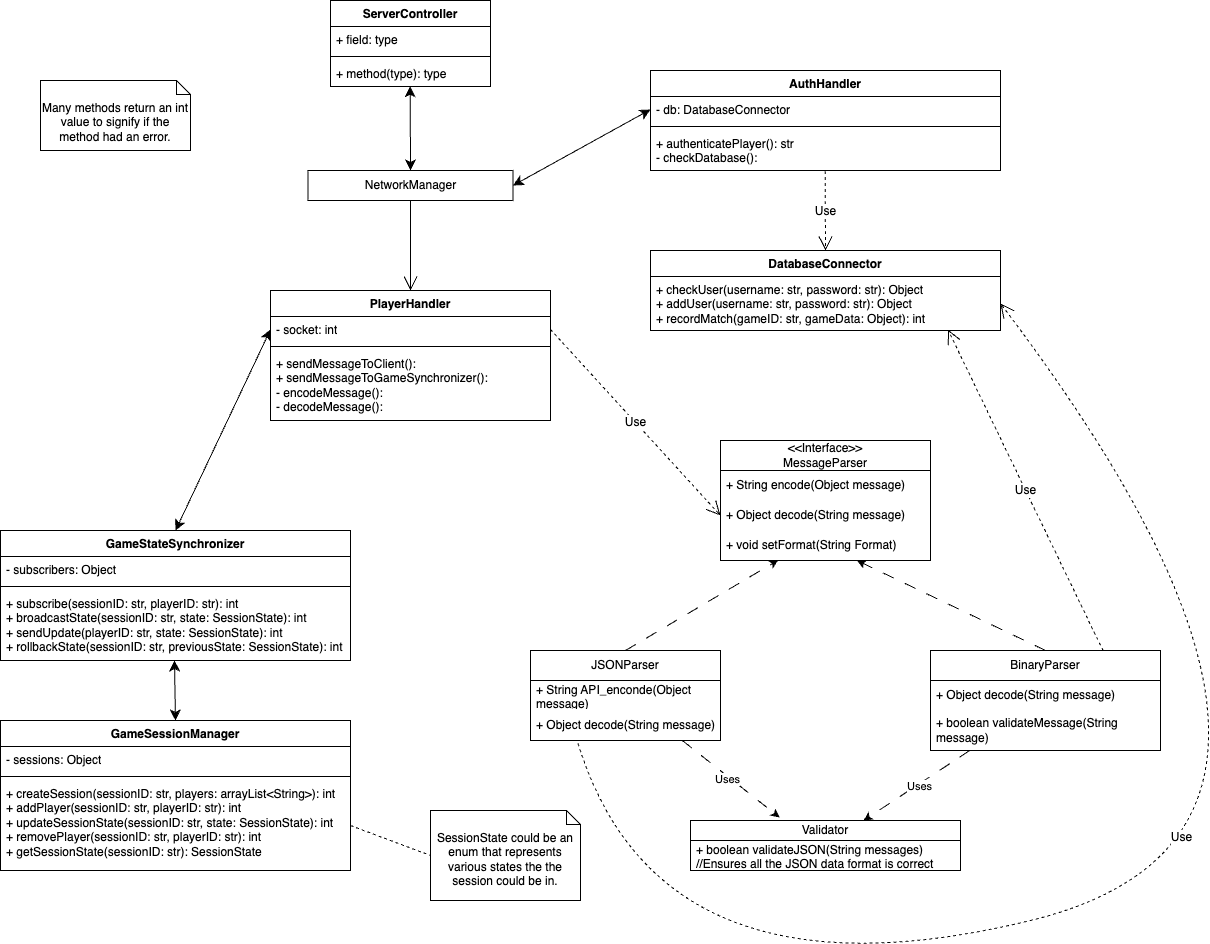

The diagram above was exported from draw.io. Its source (the exported page's mxGraphModel, read from the mxfile embedded in the PNG):
<mxGraphModel dx="1804" dy="639" grid="1" gridSize="10" guides="1" tooltips="1" connect="1" arrows="1" fold="1" page="1" pageScale="1" pageWidth="850" pageHeight="1100" math="0" shadow="0">
  <root>
    <mxCell id="0" />
    <mxCell id="1" parent="0" />
    <mxCell id="Xb6AXkKjqVTM_AZDYaId-1" value="NetworkManager" style="html=1;whiteSpace=wrap;" parent="1" vertex="1">
      <mxGeometry x="-352.5" y="270" width="205" height="30" as="geometry" />
    </mxCell>
    <mxCell id="Xb6AXkKjqVTM_AZDYaId-6" value="GameSessionManager" style="swimlane;fontStyle=1;align=center;verticalAlign=top;childLayout=stackLayout;horizontal=1;startSize=26;horizontalStack=0;resizeParent=1;resizeParentMax=0;resizeLast=0;collapsible=1;marginBottom=0;whiteSpace=wrap;html=1;" parent="1" vertex="1">
      <mxGeometry x="-660" y="820" width="350" height="150" as="geometry" />
    </mxCell>
    <mxCell id="Xb6AXkKjqVTM_AZDYaId-7" value="- sessions: Object" style="text;strokeColor=none;fillColor=none;align=left;verticalAlign=top;spacingLeft=4;spacingRight=4;overflow=hidden;rotatable=0;points=[[0,0.5],[1,0.5]];portConstraint=eastwest;whiteSpace=wrap;html=1;" parent="Xb6AXkKjqVTM_AZDYaId-6" vertex="1">
      <mxGeometry y="26" width="350" height="26" as="geometry" />
    </mxCell>
    <mxCell id="Xb6AXkKjqVTM_AZDYaId-8" value="" style="line;strokeWidth=1;fillColor=none;align=left;verticalAlign=middle;spacingTop=-1;spacingLeft=3;spacingRight=3;rotatable=0;labelPosition=right;points=[];portConstraint=eastwest;strokeColor=inherit;" parent="Xb6AXkKjqVTM_AZDYaId-6" vertex="1">
      <mxGeometry y="52" width="350" height="8" as="geometry" />
    </mxCell>
    <mxCell id="Xb6AXkKjqVTM_AZDYaId-9" value="&lt;div&gt;+ createSession(sessionID: str, players: arrayList&amp;lt;String&amp;gt;): int&lt;/div&gt;&lt;div&gt;+ addPlayer(sessionID: str, playerID: str): int&lt;/div&gt;&lt;div&gt;+ updateSessionState(sessionID: str, state: SessionState): int&lt;/div&gt;&lt;div&gt;+ removePlayer(sessionID: str, playerID: str): int&lt;/div&gt;&lt;div&gt;+ getSessionState(sessionID: str): SessionState&lt;/div&gt;" style="text;strokeColor=none;fillColor=none;align=left;verticalAlign=top;spacingLeft=4;spacingRight=4;overflow=hidden;rotatable=0;points=[[0,0.5],[1,0.5]];portConstraint=eastwest;whiteSpace=wrap;html=1;" parent="Xb6AXkKjqVTM_AZDYaId-6" vertex="1">
      <mxGeometry y="60" width="350" height="90" as="geometry" />
    </mxCell>
    <mxCell id="Xb6AXkKjqVTM_AZDYaId-10" value="GameStateSynchronizer" style="swimlane;fontStyle=1;align=center;verticalAlign=top;childLayout=stackLayout;horizontal=1;startSize=26;horizontalStack=0;resizeParent=1;resizeParentMax=0;resizeLast=0;collapsible=1;marginBottom=0;whiteSpace=wrap;html=1;" parent="1" vertex="1">
      <mxGeometry x="-660" y="630" width="350" height="130" as="geometry" />
    </mxCell>
    <mxCell id="Xb6AXkKjqVTM_AZDYaId-11" value="- subscribers: Object" style="text;strokeColor=none;fillColor=none;align=left;verticalAlign=top;spacingLeft=4;spacingRight=4;overflow=hidden;rotatable=0;points=[[0,0.5],[1,0.5]];portConstraint=eastwest;whiteSpace=wrap;html=1;" parent="Xb6AXkKjqVTM_AZDYaId-10" vertex="1">
      <mxGeometry y="26" width="350" height="26" as="geometry" />
    </mxCell>
    <mxCell id="Xb6AXkKjqVTM_AZDYaId-12" value="" style="line;strokeWidth=1;fillColor=none;align=left;verticalAlign=middle;spacingTop=-1;spacingLeft=3;spacingRight=3;rotatable=0;labelPosition=right;points=[];portConstraint=eastwest;strokeColor=inherit;" parent="Xb6AXkKjqVTM_AZDYaId-10" vertex="1">
      <mxGeometry y="52" width="350" height="8" as="geometry" />
    </mxCell>
    <mxCell id="Xb6AXkKjqVTM_AZDYaId-13" value="&lt;div&gt;+ subscribe(sessionID: str, playerID: str): int&lt;/div&gt;&lt;div&gt;+ broadcastState(sessionID: str, state: SessionState): int&lt;/div&gt;&lt;div&gt;+ sendUpdate(playerID: str, state: SessionState): int&lt;/div&gt;&lt;div&gt;+ rollbackState(sessionID: str, previousState: SessionState): int&lt;/div&gt;" style="text;strokeColor=none;fillColor=none;align=left;verticalAlign=top;spacingLeft=4;spacingRight=4;overflow=hidden;rotatable=0;points=[[0,0.5],[1,0.5]];portConstraint=eastwest;whiteSpace=wrap;html=1;" parent="Xb6AXkKjqVTM_AZDYaId-10" vertex="1">
      <mxGeometry y="60" width="350" height="70" as="geometry" />
    </mxCell>
    <mxCell id="Xb6AXkKjqVTM_AZDYaId-14" value="AuthHandler" style="swimlane;fontStyle=1;align=center;verticalAlign=top;childLayout=stackLayout;horizontal=1;startSize=26;horizontalStack=0;resizeParent=1;resizeParentMax=0;resizeLast=0;collapsible=1;marginBottom=0;whiteSpace=wrap;html=1;" parent="1" vertex="1">
      <mxGeometry x="-10" y="170" width="350" height="100" as="geometry" />
    </mxCell>
    <mxCell id="Xb6AXkKjqVTM_AZDYaId-15" value="- db: DatabaseConnector" style="text;strokeColor=none;fillColor=none;align=left;verticalAlign=top;spacingLeft=4;spacingRight=4;overflow=hidden;rotatable=0;points=[[0,0.5],[1,0.5]];portConstraint=eastwest;whiteSpace=wrap;html=1;" parent="Xb6AXkKjqVTM_AZDYaId-14" vertex="1">
      <mxGeometry y="26" width="350" height="26" as="geometry" />
    </mxCell>
    <mxCell id="Xb6AXkKjqVTM_AZDYaId-16" value="" style="line;strokeWidth=1;fillColor=none;align=left;verticalAlign=middle;spacingTop=-1;spacingLeft=3;spacingRight=3;rotatable=0;labelPosition=right;points=[];portConstraint=eastwest;strokeColor=inherit;" parent="Xb6AXkKjqVTM_AZDYaId-14" vertex="1">
      <mxGeometry y="52" width="350" height="8" as="geometry" />
    </mxCell>
    <mxCell id="Xb6AXkKjqVTM_AZDYaId-17" value="&lt;div&gt;+ authenticatePlayer(): str&lt;/div&gt;&lt;div&gt;- checkDatabase():&lt;/div&gt;" style="text;strokeColor=none;fillColor=none;align=left;verticalAlign=top;spacingLeft=4;spacingRight=4;overflow=hidden;rotatable=0;points=[[0,0.5],[1,0.5]];portConstraint=eastwest;whiteSpace=wrap;html=1;" parent="Xb6AXkKjqVTM_AZDYaId-14" vertex="1">
      <mxGeometry y="60" width="350" height="40" as="geometry" />
    </mxCell>
    <mxCell id="Xb6AXkKjqVTM_AZDYaId-18" value="DatabaseConnector" style="swimlane;fontStyle=1;align=center;verticalAlign=top;childLayout=stackLayout;horizontal=1;startSize=26;horizontalStack=0;resizeParent=1;resizeParentMax=0;resizeLast=0;collapsible=1;marginBottom=0;whiteSpace=wrap;html=1;" parent="1" vertex="1">
      <mxGeometry x="-10" y="350" width="350" height="80" as="geometry" />
    </mxCell>
    <mxCell id="Xb6AXkKjqVTM_AZDYaId-21" value="&lt;div&gt;+ checkUser(username: str, password: str): Object&lt;/div&gt;&lt;div&gt;+ addUser(username: str, password: str): Object&lt;/div&gt;&lt;div&gt;+ recordMatch(gameID: str, gameData: Object): int&lt;/div&gt;" style="text;strokeColor=none;fillColor=none;align=left;verticalAlign=top;spacingLeft=4;spacingRight=4;overflow=hidden;rotatable=0;points=[[0,0.5],[1,0.5]];portConstraint=eastwest;whiteSpace=wrap;html=1;" parent="Xb6AXkKjqVTM_AZDYaId-18" vertex="1">
      <mxGeometry y="26" width="350" height="54" as="geometry" />
    </mxCell>
    <mxCell id="Xb6AXkKjqVTM_AZDYaId-22" value="SessionState could be an enum that represents various states the the session could be in." style="shape=note2;boundedLbl=1;whiteSpace=wrap;html=1;size=14;verticalAlign=top;align=center;" parent="1" vertex="1">
      <mxGeometry x="-230" y="910" width="150" height="90" as="geometry" />
    </mxCell>
    <mxCell id="Xb6AXkKjqVTM_AZDYaId-23" value="" style="endArrow=none;dashed=1;html=1;rounded=0;entryX=0;entryY=0.5;entryDx=0;entryDy=0;entryPerimeter=0;exitX=1;exitY=0.5;exitDx=0;exitDy=0;" parent="1" source="Xb6AXkKjqVTM_AZDYaId-9" target="Xb6AXkKjqVTM_AZDYaId-22" edge="1">
      <mxGeometry width="50" height="50" relative="1" as="geometry">
        <mxPoint x="-370" y="1030" as="sourcePoint" />
        <mxPoint x="-320" y="980" as="targetPoint" />
      </mxGeometry>
    </mxCell>
    <mxCell id="Xb6AXkKjqVTM_AZDYaId-24" value="Many methods return an int value to signify if the method had an error." style="shape=note2;boundedLbl=1;whiteSpace=wrap;html=1;size=14;verticalAlign=top;align=center;" parent="1" vertex="1">
      <mxGeometry x="-620" y="180" width="150" height="70" as="geometry" />
    </mxCell>
    <mxCell id="ut4KiRudENXIZB80_N2i-1" value="&amp;lt;&amp;lt;Interface&amp;gt;&amp;gt;&lt;br&gt;MessageParser" style="swimlane;fontStyle=0;childLayout=stackLayout;horizontal=1;startSize=30;horizontalStack=0;resizeParent=1;resizeParentMax=0;resizeLast=0;collapsible=1;marginBottom=0;whiteSpace=wrap;html=1;" parent="1" vertex="1">
      <mxGeometry x="60" y="540" width="210" height="120" as="geometry">
        <mxRectangle x="160" y="90" width="50" height="40" as="alternateBounds" />
      </mxGeometry>
    </mxCell>
    <mxCell id="ut4KiRudENXIZB80_N2i-2" value="+ String encode(Object message)" style="text;strokeColor=none;fillColor=none;align=left;verticalAlign=middle;spacingLeft=4;spacingRight=4;overflow=hidden;points=[[0,0.5],[1,0.5]];portConstraint=eastwest;rotatable=0;whiteSpace=wrap;html=1;" parent="ut4KiRudENXIZB80_N2i-1" vertex="1">
      <mxGeometry y="30" width="210" height="30" as="geometry" />
    </mxCell>
    <mxCell id="ut4KiRudENXIZB80_N2i-3" value="+ Object decode(String message)" style="text;strokeColor=none;fillColor=none;align=left;verticalAlign=middle;spacingLeft=4;spacingRight=4;overflow=hidden;points=[[0,0.5],[1,0.5]];portConstraint=eastwest;rotatable=0;whiteSpace=wrap;html=1;" parent="ut4KiRudENXIZB80_N2i-1" vertex="1">
      <mxGeometry y="60" width="210" height="30" as="geometry" />
    </mxCell>
    <mxCell id="ut4KiRudENXIZB80_N2i-4" value="+ void setFormat(String Format)" style="text;strokeColor=none;fillColor=none;align=left;verticalAlign=middle;spacingLeft=4;spacingRight=4;overflow=hidden;points=[[0,0.5],[1,0.5]];portConstraint=eastwest;rotatable=0;whiteSpace=wrap;html=1;" parent="ut4KiRudENXIZB80_N2i-1" vertex="1">
      <mxGeometry y="90" width="210" height="30" as="geometry" />
    </mxCell>
    <mxCell id="ut4KiRudENXIZB80_N2i-5" value="JSONParser" style="swimlane;fontStyle=0;childLayout=stackLayout;horizontal=1;startSize=30;horizontalStack=0;resizeParent=1;resizeParentMax=0;resizeLast=0;collapsible=1;marginBottom=0;whiteSpace=wrap;html=1;" parent="1" vertex="1">
      <mxGeometry x="-130" y="750" width="190" height="90" as="geometry" />
    </mxCell>
    <mxCell id="ut4KiRudENXIZB80_N2i-6" value="+ String API_enconde(Object message)" style="text;strokeColor=none;fillColor=none;align=left;verticalAlign=middle;spacingLeft=4;spacingRight=4;overflow=hidden;points=[[0,0.5],[1,0.5]];portConstraint=eastwest;rotatable=0;whiteSpace=wrap;html=1;" parent="ut4KiRudENXIZB80_N2i-5" vertex="1">
      <mxGeometry y="30" width="190" height="30" as="geometry" />
    </mxCell>
    <mxCell id="ut4KiRudENXIZB80_N2i-7" value="+ Object decode(String message)" style="text;strokeColor=none;fillColor=none;align=left;verticalAlign=middle;spacingLeft=4;spacingRight=4;overflow=hidden;points=[[0,0.5],[1,0.5]];portConstraint=eastwest;rotatable=0;whiteSpace=wrap;html=1;" parent="ut4KiRudENXIZB80_N2i-5" vertex="1">
      <mxGeometry y="60" width="190" height="30" as="geometry" />
    </mxCell>
    <mxCell id="ut4KiRudENXIZB80_N2i-8" style="edgeStyle=none;html=1;exitX=0.5;exitY=0;exitDx=0;exitDy=0;dashed=1;dashPattern=12 12;" parent="1" source="ut4KiRudENXIZB80_N2i-9" target="ut4KiRudENXIZB80_N2i-4" edge="1">
      <mxGeometry relative="1" as="geometry" />
    </mxCell>
    <mxCell id="ut4KiRudENXIZB80_N2i-9" value="BinaryParser" style="swimlane;fontStyle=0;childLayout=stackLayout;horizontal=1;startSize=30;horizontalStack=0;resizeParent=1;resizeParentMax=0;resizeLast=0;collapsible=1;marginBottom=0;whiteSpace=wrap;html=1;" parent="1" vertex="1">
      <mxGeometry x="270" y="750" width="230" height="100" as="geometry" />
    </mxCell>
    <mxCell id="ut4KiRudENXIZB80_N2i-10" value="+ Object decode(String message)&amp;nbsp;" style="text;strokeColor=none;fillColor=none;align=left;verticalAlign=middle;spacingLeft=4;spacingRight=4;overflow=hidden;points=[[0,0.5],[1,0.5]];portConstraint=eastwest;rotatable=0;whiteSpace=wrap;html=1;" parent="ut4KiRudENXIZB80_N2i-9" vertex="1">
      <mxGeometry y="30" width="230" height="30" as="geometry" />
    </mxCell>
    <mxCell id="ut4KiRudENXIZB80_N2i-11" value="+ boolean validateMessage(String message)" style="text;strokeColor=none;fillColor=none;align=left;verticalAlign=middle;spacingLeft=4;spacingRight=4;overflow=hidden;points=[[0,0.5],[1,0.5]];portConstraint=eastwest;rotatable=0;whiteSpace=wrap;html=1;" parent="ut4KiRudENXIZB80_N2i-9" vertex="1">
      <mxGeometry y="60" width="230" height="40" as="geometry" />
    </mxCell>
    <mxCell id="ut4KiRudENXIZB80_N2i-12" style="edgeStyle=none;html=1;exitX=0.5;exitY=0;exitDx=0;exitDy=0;entryX=0.275;entryY=0.987;entryDx=0;entryDy=0;entryPerimeter=0;dashed=1;dashPattern=12 12;" parent="1" source="ut4KiRudENXIZB80_N2i-5" target="ut4KiRudENXIZB80_N2i-4" edge="1">
      <mxGeometry relative="1" as="geometry" />
    </mxCell>
    <mxCell id="ut4KiRudENXIZB80_N2i-13" value="Validator" style="swimlane;fontStyle=0;childLayout=stackLayout;horizontal=1;startSize=20;horizontalStack=0;resizeParent=1;resizeParentMax=0;resizeLast=0;collapsible=1;marginBottom=0;whiteSpace=wrap;html=1;" parent="1" vertex="1">
      <mxGeometry x="30" y="920" width="270" height="50" as="geometry" />
    </mxCell>
    <mxCell id="ut4KiRudENXIZB80_N2i-14" value="+ boolean validateJSON(String messages) //Ensures all the JSON data format is correct" style="text;strokeColor=none;fillColor=none;align=left;verticalAlign=middle;spacingLeft=4;spacingRight=4;overflow=hidden;points=[[0,0.5],[1,0.5]];portConstraint=eastwest;rotatable=0;whiteSpace=wrap;html=1;" parent="ut4KiRudENXIZB80_N2i-13" vertex="1">
      <mxGeometry y="20" width="270" height="30" as="geometry" />
    </mxCell>
    <mxCell id="ut4KiRudENXIZB80_N2i-15" style="edgeStyle=none;html=1;entryX=0.33;entryY=-0.06;entryDx=0;entryDy=0;entryPerimeter=0;dashed=1;dashPattern=12 12;" parent="1" source="ut4KiRudENXIZB80_N2i-5" target="ut4KiRudENXIZB80_N2i-13" edge="1">
      <mxGeometry relative="1" as="geometry" />
    </mxCell>
    <mxCell id="ut4KiRudENXIZB80_N2i-16" value="Uses" style="edgeLabel;html=1;align=center;verticalAlign=middle;resizable=0;points=[];" parent="ut4KiRudENXIZB80_N2i-15" vertex="1" connectable="0">
      <mxGeometry x="-0.0515" y="-3" relative="1" as="geometry">
        <mxPoint as="offset" />
      </mxGeometry>
    </mxCell>
    <mxCell id="ut4KiRudENXIZB80_N2i-17" style="edgeStyle=none;html=1;entryX=0.641;entryY=0;entryDx=0;entryDy=0;entryPerimeter=0;dashed=1;dashPattern=12 12;" parent="1" source="ut4KiRudENXIZB80_N2i-9" target="ut4KiRudENXIZB80_N2i-13" edge="1">
      <mxGeometry relative="1" as="geometry" />
    </mxCell>
    <mxCell id="ut4KiRudENXIZB80_N2i-18" value="Uses" style="edgeLabel;html=1;align=center;verticalAlign=middle;resizable=0;points=[];" parent="ut4KiRudENXIZB80_N2i-17" vertex="1" connectable="0">
      <mxGeometry x="-0.029" y="2" relative="1" as="geometry">
        <mxPoint as="offset" />
      </mxGeometry>
    </mxCell>
    <mxCell id="ut4KiRudENXIZB80_N2i-19" value="Use" style="endArrow=open;endSize=12;dashed=1;html=1;rounded=0;fontSize=12;curved=1;exitX=0.25;exitY=1.094;exitDx=0;exitDy=0;entryX=1;entryY=0.5;entryDx=0;entryDy=0;exitPerimeter=0;" parent="1" source="ut4KiRudENXIZB80_N2i-7" target="Xb6AXkKjqVTM_AZDYaId-21" edge="1">
      <mxGeometry x="-0.0284" y="45" width="160" relative="1" as="geometry">
        <mxPoint x="-90" y="670" as="sourcePoint" />
        <mxPoint x="-70" y="590" as="targetPoint" />
        <Array as="points">
          <mxPoint y="1110" />
          <mxPoint x="740" y="930" />
        </Array>
        <mxPoint as="offset" />
      </mxGeometry>
    </mxCell>
    <mxCell id="ut4KiRudENXIZB80_N2i-20" value="Use" style="endArrow=open;endSize=12;dashed=1;html=1;rounded=0;fontSize=12;curved=1;exitX=0.75;exitY=0;exitDx=0;exitDy=0;entryX=0.85;entryY=0.986;entryDx=0;entryDy=0;entryPerimeter=0;" parent="1" source="ut4KiRudENXIZB80_N2i-9" target="Xb6AXkKjqVTM_AZDYaId-21" edge="1">
      <mxGeometry width="160" relative="1" as="geometry">
        <mxPoint x="20" y="590" as="sourcePoint" />
        <mxPoint x="180" y="590" as="targetPoint" />
      </mxGeometry>
    </mxCell>
    <mxCell id="ut4KiRudENXIZB80_N2i-21" value="PlayerHandler" style="swimlane;fontStyle=1;align=center;verticalAlign=top;childLayout=stackLayout;horizontal=1;startSize=26;horizontalStack=0;resizeParent=1;resizeParentMax=0;resizeLast=0;collapsible=1;marginBottom=0;whiteSpace=wrap;html=1;" parent="1" vertex="1">
      <mxGeometry x="-390" y="390" width="280" height="130" as="geometry" />
    </mxCell>
    <mxCell id="ut4KiRudENXIZB80_N2i-22" value="- socket: int" style="text;strokeColor=none;fillColor=none;align=left;verticalAlign=top;spacingLeft=4;spacingRight=4;overflow=hidden;rotatable=0;points=[[0,0.5],[1,0.5]];portConstraint=eastwest;whiteSpace=wrap;html=1;" parent="ut4KiRudENXIZB80_N2i-21" vertex="1">
      <mxGeometry y="26" width="280" height="26" as="geometry" />
    </mxCell>
    <mxCell id="ut4KiRudENXIZB80_N2i-23" value="" style="line;strokeWidth=1;fillColor=none;align=left;verticalAlign=middle;spacingTop=-1;spacingLeft=3;spacingRight=3;rotatable=0;labelPosition=right;points=[];portConstraint=eastwest;strokeColor=inherit;" parent="ut4KiRudENXIZB80_N2i-21" vertex="1">
      <mxGeometry y="52" width="280" height="8" as="geometry" />
    </mxCell>
    <mxCell id="ut4KiRudENXIZB80_N2i-24" value="&lt;div&gt;+ sendMessageToClient():&lt;/div&gt;&lt;div&gt;+ sendMessageToGameSynchronizer():&lt;/div&gt;&lt;div&gt;- encodeMessage():&lt;/div&gt;&lt;div&gt;- decodeMessage():&lt;/div&gt;" style="text;strokeColor=none;fillColor=none;align=left;verticalAlign=top;spacingLeft=4;spacingRight=4;overflow=hidden;rotatable=0;points=[[0,0.5],[1,0.5]];portConstraint=eastwest;whiteSpace=wrap;html=1;" parent="ut4KiRudENXIZB80_N2i-21" vertex="1">
      <mxGeometry y="60" width="280" height="70" as="geometry" />
    </mxCell>
    <mxCell id="ut4KiRudENXIZB80_N2i-25" value="Use" style="endArrow=open;endSize=12;dashed=1;html=1;rounded=0;fontSize=12;curved=1;exitX=1;exitY=0.5;exitDx=0;exitDy=0;entryX=0;entryY=0.5;entryDx=0;entryDy=0;" parent="1" source="ut4KiRudENXIZB80_N2i-22" target="ut4KiRudENXIZB80_N2i-3" edge="1">
      <mxGeometry width="160" relative="1" as="geometry">
        <mxPoint x="-210" y="590" as="sourcePoint" />
        <mxPoint x="-50" y="590" as="targetPoint" />
      </mxGeometry>
    </mxCell>
    <mxCell id="ut4KiRudENXIZB80_N2i-26" value="Use" style="endArrow=open;endSize=12;dashed=1;html=1;rounded=0;fontSize=12;curved=1;exitX=0.499;exitY=1.018;exitDx=0;exitDy=0;exitPerimeter=0;entryX=0.5;entryY=0;entryDx=0;entryDy=0;" parent="1" source="Xb6AXkKjqVTM_AZDYaId-17" target="Xb6AXkKjqVTM_AZDYaId-18" edge="1">
      <mxGeometry width="160" relative="1" as="geometry">
        <mxPoint x="80" y="320" as="sourcePoint" />
        <mxPoint x="240" y="320" as="targetPoint" />
      </mxGeometry>
    </mxCell>
    <mxCell id="ut4KiRudENXIZB80_N2i-28" value="" style="endArrow=open;endFill=1;endSize=12;html=1;rounded=0;fontSize=12;curved=1;exitX=0.5;exitY=1;exitDx=0;exitDy=0;entryX=0.5;entryY=0;entryDx=0;entryDy=0;" parent="1" source="Xb6AXkKjqVTM_AZDYaId-1" target="ut4KiRudENXIZB80_N2i-21" edge="1">
      <mxGeometry width="160" relative="1" as="geometry">
        <mxPoint x="-220" y="364.33" as="sourcePoint" />
        <mxPoint x="-60" y="364.33" as="targetPoint" />
      </mxGeometry>
    </mxCell>
    <mxCell id="ut4KiRudENXIZB80_N2i-30" value="" style="endArrow=classic;startArrow=classic;html=1;rounded=0;fontSize=12;startSize=8;endSize=8;curved=1;entryX=0;entryY=0.5;entryDx=0;entryDy=0;exitX=1;exitY=0.5;exitDx=0;exitDy=0;" parent="1" source="Xb6AXkKjqVTM_AZDYaId-1" target="Xb6AXkKjqVTM_AZDYaId-15" edge="1">
      <mxGeometry width="50" height="50" relative="1" as="geometry">
        <mxPoint x="-230" y="390" as="sourcePoint" />
        <mxPoint x="-180" y="340" as="targetPoint" />
      </mxGeometry>
    </mxCell>
    <mxCell id="ut4KiRudENXIZB80_N2i-31" value="" style="endArrow=classic;startArrow=classic;html=1;rounded=0;fontSize=12;startSize=8;endSize=8;curved=1;entryX=0.5;entryY=0;entryDx=0;entryDy=0;exitX=0.497;exitY=1;exitDx=0;exitDy=0;exitPerimeter=0;" parent="1" source="Xb6AXkKjqVTM_AZDYaId-13" target="Xb6AXkKjqVTM_AZDYaId-6" edge="1">
      <mxGeometry width="50" height="50" relative="1" as="geometry">
        <mxPoint x="-500" y="840" as="sourcePoint" />
        <mxPoint x="-450" y="790" as="targetPoint" />
      </mxGeometry>
    </mxCell>
    <mxCell id="ut4KiRudENXIZB80_N2i-32" value="" style="endArrow=classic;startArrow=classic;html=1;rounded=0;fontSize=12;startSize=8;endSize=8;curved=1;exitX=0.5;exitY=0;exitDx=0;exitDy=0;entryX=0;entryY=0.5;entryDx=0;entryDy=0;" parent="1" source="Xb6AXkKjqVTM_AZDYaId-10" target="ut4KiRudENXIZB80_N2i-22" edge="1">
      <mxGeometry width="50" height="50" relative="1" as="geometry">
        <mxPoint x="-470" y="610" as="sourcePoint" />
        <mxPoint x="-420" y="560" as="targetPoint" />
      </mxGeometry>
    </mxCell>
    <mxCell id="ut4KiRudENXIZB80_N2i-33" value="" style="endArrow=classic;startArrow=classic;html=1;rounded=0;fontSize=12;startSize=8;endSize=8;curved=1;entryX=0.498;entryY=0.989;entryDx=0;entryDy=0;exitX=0.5;exitY=0;exitDx=0;exitDy=0;entryPerimeter=0;" parent="1" source="Xb6AXkKjqVTM_AZDYaId-1" target="ut4KiRudENXIZB80_N2i-37" edge="1">
      <mxGeometry width="50" height="50" relative="1" as="geometry">
        <mxPoint x="-330" y="470" as="sourcePoint" />
        <mxPoint x="-251.25" y="190" as="targetPoint" />
      </mxGeometry>
    </mxCell>
    <mxCell id="ut4KiRudENXIZB80_N2i-34" value="&lt;div&gt;ServerController&lt;/div&gt;" style="swimlane;fontStyle=1;align=center;verticalAlign=top;childLayout=stackLayout;horizontal=1;startSize=26;horizontalStack=0;resizeParent=1;resizeParentMax=0;resizeLast=0;collapsible=1;marginBottom=0;whiteSpace=wrap;html=1;" parent="1" vertex="1">
      <mxGeometry x="-330" y="100" width="160" height="86" as="geometry" />
    </mxCell>
    <mxCell id="ut4KiRudENXIZB80_N2i-35" value="+ field: type" style="text;strokeColor=none;fillColor=none;align=left;verticalAlign=top;spacingLeft=4;spacingRight=4;overflow=hidden;rotatable=0;points=[[0,0.5],[1,0.5]];portConstraint=eastwest;whiteSpace=wrap;html=1;" parent="ut4KiRudENXIZB80_N2i-34" vertex="1">
      <mxGeometry y="26" width="160" height="26" as="geometry" />
    </mxCell>
    <mxCell id="ut4KiRudENXIZB80_N2i-36" value="" style="line;strokeWidth=1;fillColor=none;align=left;verticalAlign=middle;spacingTop=-1;spacingLeft=3;spacingRight=3;rotatable=0;labelPosition=right;points=[];portConstraint=eastwest;strokeColor=inherit;" parent="ut4KiRudENXIZB80_N2i-34" vertex="1">
      <mxGeometry y="52" width="160" height="8" as="geometry" />
    </mxCell>
    <mxCell id="ut4KiRudENXIZB80_N2i-37" value="+ method(type): type" style="text;strokeColor=none;fillColor=none;align=left;verticalAlign=top;spacingLeft=4;spacingRight=4;overflow=hidden;rotatable=0;points=[[0,0.5],[1,0.5]];portConstraint=eastwest;whiteSpace=wrap;html=1;" parent="ut4KiRudENXIZB80_N2i-34" vertex="1">
      <mxGeometry y="60" width="160" height="26" as="geometry" />
    </mxCell>
  </root>
</mxGraphModel>